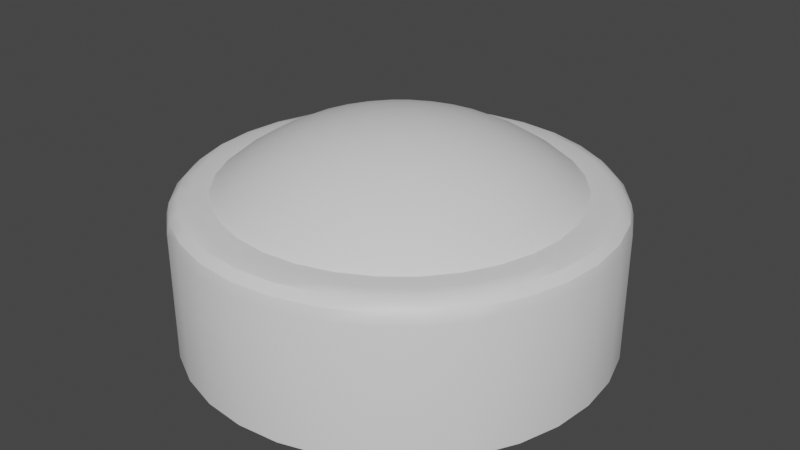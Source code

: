 # Source: pin.blend  (saved by Blender 2.91.10; exported with 4.5.12 LTS)
import bpy
from mathutils import Matrix  # noqa: F401  (used for matrix-valued properties, if any)

bpy.ops.wm.read_factory_settings(use_empty=True)
scene = bpy.context.scene
scene.name = 'Scene'

# ---- materials (node trees are filled in below, after node groups)
mat_material = bpy.data.materials.new('Material')
mat_material.use_transparent_shadow = False
mat_material_001 = bpy.data.materials.new('Material.001')
mat_material_001.use_transparent_shadow = False

# ---- node groups
ng_auto_smooth = bpy.data.node_groups.new('Auto Smooth', 'GeometryNodeTree')
_s = ng_auto_smooth.interface.new_socket(name='Geometry', in_out='OUTPUT', socket_type='NodeSocketGeometry')
_s = ng_auto_smooth.interface.new_socket(name='Geometry', in_out='INPUT', socket_type='NodeSocketGeometry')
_s = ng_auto_smooth.interface.new_socket(name='Angle', in_out='INPUT', socket_type='NodeSocketFloat')
_s.subtype = 'ANGLE'
_s.min_value = 0.0
_s.max_value = 3.142
ng_auto_smooth.is_modifier = True
_N = ng_auto_smooth.nodes; _L = ng_auto_smooth.links
n0 = _N.new('NodeGroupOutput'); n0.name = 'Group Output'; n0.location = (480, -100)
n1 = _N.new('NodeGroupInput'); n1.name = 'Group Input'; n1.location = (-420, -300)
n2 = _N.new('NodeGroupInput'); n2.name = 'Group Input.001'; n2.location = (-60, -100)
n3 = _N.new('GeometryNodeSetShadeSmooth'); n3.name = 'Set Shade Smooth'; n3.location = (120, -100)
n3.domain = 'EDGE'
n4 = _N.new('GeometryNodeSetShadeSmooth'); n4.name = 'Set Shade Smooth.001'; n4.location = (300, -100)
n5 = _N.new('GeometryNodeInputMeshEdgeAngle'); n5.name = 'Edge Angle'; n5.location = (-420, -220)
n6 = _N.new('GeometryNodeInputEdgeSmooth'); n6.name = 'Is Edge Smooth'; n6.location = (-60, -160)
n7 = _N.new('GeometryNodeInputShadeSmooth'); n7.name = 'Is Face Smooth'; n7.location = (-240, -340)
n8 = _N.new('FunctionNodeBooleanMath'); n8.name = 'Boolean Math'; n8.location = (-60, -220)
n9 = _N.new('FunctionNodeCompare'); n9.name = 'Compare'; n9.location = (-240, -180)
n9.operation = 'LESS_EQUAL'
_L.new(n5.outputs[0], n9.inputs[0])
_L.new(n4.outputs[0], n0.inputs[0])
_L.new(n1.outputs[1], n9.inputs[1])
_L.new(n9.outputs[0], n8.inputs[0])
_L.new(n7.outputs[0], n8.inputs[1])
_L.new(n2.outputs[0], n3.inputs[0])
_L.new(n6.outputs[0], n3.inputs[1])
_L.new(n3.outputs[0], n4.inputs[0])
_L.new(n8.outputs[0], n3.inputs[2])
n0.is_active_output = True

# ---- material node trees
mat_material.use_nodes = True; mat_material.node_tree.nodes.clear()
_N = mat_material.node_tree.nodes; _L = mat_material.node_tree.links
n0 = _N.new('ShaderNodeBsdfPrincipled'); n0.name = 'Principled BSDF'; n0.location = (10, 300)
n0.distribution = 'GGX'
n0.subsurface_method = 'BURLEY'
n0.inputs[3].default_value = 1.45
n0.inputs[27].default_value = (0.0, 0.0, 0.0, 1.0)
n0.inputs[28].default_value = 1.0
n1 = _N.new('ShaderNodeOutputMaterial'); n1.name = 'Material Output'; n1.location = (300, 300)
_L.new(n0.outputs[0], n1.inputs[0])
n1.is_active_output = True
mat_material_001.use_nodes = True; mat_material_001.node_tree.nodes.clear()
_N = mat_material_001.node_tree.nodes; _L = mat_material_001.node_tree.links
n0 = _N.new('ShaderNodeBsdfPrincipled'); n0.name = 'Principled BSDF'; n0.location = (10, 300)
n0.distribution = 'GGX'
n0.subsurface_method = 'BURLEY'
n0.inputs[3].default_value = 1.45
n0.inputs[27].default_value = (0.0, 0.0, 0.0, 1.0)
n0.inputs[28].default_value = 1.0
n1 = _N.new('ShaderNodeOutputMaterial'); n1.name = 'Material Output'; n1.location = (300, 300)
_L.new(n0.outputs[0], n1.inputs[0])
n1.is_active_output = True

# ---- world
world_world = bpy.data.worlds.new('World'); scene.world = world_world
world_world.use_nodes = True; world_world.node_tree.nodes.clear()
_N = world_world.node_tree.nodes; _L = world_world.node_tree.links
n0 = _N.new('ShaderNodeOutputWorld'); n0.name = 'World Output'; n0.location = (300, 300)
n1 = _N.new('ShaderNodeBackground'); n1.name = 'Background'; n1.location = (10, 300)
n1.inputs[0].default_value = (0.05088, 0.05088, 0.05088, 1.0)
_L.new(n1.outputs[0], n0.inputs[0])
n0.is_active_output = True
world_world.color = (0.05088, 0.05088, 0.05088)
world_world.use_sun_shadow = False
world_world.sun_shadow_jitter_overblur = 0.0

# ---- meshes
me_cylinder = bpy.data.meshes.new('Cylinder')
me_cylinder.from_pydata([(-4.085e-10, -0.0005016, 0.4989), (-4.085e-10, 0.06586, 0.4954), (0.01295, 0.06458, 0.4954), (0.02539, 0.06081, 0.4954), (0.03687, 0.05467, 0.4954), (0.04692, 0.04642, 0.4954), (0.05517, 0.03636, 0.4954), (0.06131, 0.02489, 0.4954), (0.06508, 0.01244, 0.4954), (0.06636, -0.0005016, 0.4954), (0.06508, -0.01345, 0.4954), (0.06131, -0.0259, 0.4954), (0.05517, -0.03737, 0.4954), (0.04692, -0.04742, 0.4954), (0.03687, -0.05568, 0.4954), (0.02539, -0.06181, 0.4954), (0.01295, -0.06558, 0.4954), (-4.085e-10, -0.06686, 0.4954), (-0.01295, -0.06558, 0.4954), (-0.02539, -0.06181, 0.4954), (-0.03687, -0.05568, 0.4954), (-0.04692, -0.04742, 0.4954), (-0.05517, -0.03737, 0.4954), (-0.06131, -0.0259, 0.4954), (-0.06508, -0.01345, 0.4954), (-0.06636, -0.0005016, 0.4954), (-0.06508, 0.01244, 0.4954), (-0.06131, 0.02489, 0.4954), (-0.05517, 0.03636, 0.4954), (-0.04692, 0.04642, 0.4954), (-0.03687, 0.05467, 0.4954), (-0.02539, 0.06081, 0.4954), (-0.01295, 0.06458, 0.4954), (-4.085e-10, 0.1315, 0.485), (0.02575, 0.129, 0.485), (0.05051, 0.1214, 0.485), (0.07333, 0.1092, 0.485), (0.09333, 0.09283, 0.485), (0.1097, 0.07283, 0.485), (0.1219, 0.05001, 0.485), (0.1295, 0.02525, 0.485), (0.132, -0.0005016, 0.485), (0.1295, -0.02625, 0.485), (0.1219, -0.05101, 0.485), (0.1097, -0.07383, 0.485), (0.09333, -0.09383, 0.485), (0.07333, -0.1102, 0.485), (0.05051, -0.1224, 0.485), (0.02575, -0.13, 0.485), (-4.085e-10, -0.1325, 0.485), (-0.02575, -0.13, 0.485), (-0.05051, -0.1224, 0.485), (-0.07333, -0.1102, 0.485), (-0.09333, -0.09383, 0.485), (-0.1097, -0.07383, 0.485), (-0.1219, -0.05101, 0.485), (-0.1295, -0.02625, 0.485), (-0.132, -0.0005016, 0.485), (-0.1295, 0.02525, 0.485), (-0.1219, 0.05001, 0.485), (-0.1097, 0.07283, 0.485), (-0.09333, 0.09283, 0.485), (-0.07333, 0.1092, 0.485), (-0.05051, 0.1214, 0.485), (-0.02575, 0.129, 0.485), (-4.085e-10, 0.1957, 0.4678), (0.03827, 0.1919, 0.4678), (0.07507, 0.1807, 0.4678), (0.109, 0.1626, 0.4678), (0.1387, 0.1382, 0.4678), (0.1631, 0.1085, 0.4678), (0.1812, 0.07457, 0.4678), (0.1924, 0.03777, 0.4678), (0.1962, -0.0005016, 0.4678), (0.1924, -0.03877, 0.4678), (0.1812, -0.07557, 0.4678), (0.1631, -0.1095, 0.4678), (0.1387, -0.1392, 0.4678), (0.109, -0.1636, 0.4678), (0.07507, -0.1817, 0.4678), (0.03827, -0.1929, 0.4678), (-4.085e-10, -0.1967, 0.4678), (-0.03827, -0.1929, 0.4678), (-0.07507, -0.1817, 0.4678), (-0.109, -0.1636, 0.4678), (-0.1387, -0.1392, 0.4678), (-0.1631, -0.1095, 0.4678), (-0.1812, -0.07557, 0.4678), (-0.1924, -0.03877, 0.4678), (-0.1962, -0.0005016, 0.4678), (-0.1924, 0.03777, 0.4678), (-0.1812, 0.07457, 0.4678), (-0.1631, 0.1085, 0.4678), (-0.1387, 0.1382, 0.4678), (-0.109, 0.1626, 0.4678), (-0.07507, 0.1807, 0.4678), (-0.03827, 0.1919, 0.4678), (-4.085e-10, 0.2577, 0.444), (0.05037, 0.2527, 0.444), (0.09881, 0.2381, 0.444), (0.1435, 0.2142, 0.444), (0.1826, 0.1821, 0.444), (0.2147, 0.143, 0.444), (0.2386, 0.09831, 0.444), (0.2532, 0.04987, 0.444), (0.2582, -0.0005016, 0.444), (0.2532, -0.05088, 0.444), (0.2386, -0.09931, 0.444), (0.2147, -0.144, 0.444), (0.1826, -0.1831, 0.444), (0.1435, -0.2152, 0.444), (0.09881, -0.2391, 0.444), (0.05037, -0.2537, 0.444), (-4.085e-10, -0.2587, 0.444), (-0.05037, -0.2537, 0.444), (-0.09881, -0.2391, 0.444), (-0.1435, -0.2152, 0.444), (-0.1826, -0.1831, 0.444), (-0.2147, -0.144, 0.444), (-0.2386, -0.09931, 0.444), (-0.2532, -0.05088, 0.444), (-0.2582, -0.0005016, 0.444), (-0.2532, 0.04987, 0.444), (-0.2386, 0.09831, 0.444), (-0.2147, 0.143, 0.444), (-0.1826, 0.1821, 0.444), (-0.1435, 0.2142, 0.444), (-0.09881, 0.2381, 0.444), (-0.05037, 0.2527, 0.444), (-4.085e-10, 0.3169, 0.4139), (0.06192, 0.3108, 0.4139), (0.1215, 0.2928, 0.4139), (0.1763, 0.2634, 0.4139), (0.2244, 0.2239, 0.4139), (0.2639, 0.1758, 0.4139), (0.2933, 0.121, 0.4139), (0.3113, 0.06142, 0.4139), (0.3174, -0.0005016, 0.4139), (0.3113, -0.06243, 0.4139), (0.2933, -0.122, 0.4139), (0.2639, -0.1768, 0.4139), (0.2244, -0.2249, 0.4139), (0.1763, -0.2644, 0.4139), (0.1215, -0.2938, 0.4139), (0.06192, -0.3118, 0.4139), (-4.085e-10, -0.3179, 0.4139), (-0.06192, -0.3118, 0.4139), (-0.1215, -0.2938, 0.4139), (-0.1763, -0.2644, 0.4139), (-0.2244, -0.2249, 0.4139), (-0.2639, -0.1768, 0.4139), (-0.2933, -0.122, 0.4139), (-0.3113, -0.06243, 0.4139), (-0.3174, -0.0005016, 0.4139), (-0.3113, 0.06142, 0.4139), (-0.2933, 0.121, 0.4139), (-0.2639, 0.1758, 0.4139), (-0.2244, 0.2239, 0.4139), (-0.1763, 0.2634, 0.4139), (-0.1215, 0.2928, 0.4139), (-0.06192, 0.3108, 0.4139), (-4.085e-10, 0.3726, 0.3777), (0.0728, 0.3655, 0.3777), (0.1428, 0.3442, 0.3777), (0.2073, 0.3098, 0.3777), (0.2639, 0.2634, 0.3777), (0.3103, 0.2068, 0.3777), (0.3447, 0.1423, 0.3777), (0.366, 0.0723, 0.3777), (0.3731, -0.0005016, 0.3777), (0.366, -0.0733, 0.3777), (0.3447, -0.1433, 0.3777), (0.3103, -0.2078, 0.3777), (0.2639, -0.2644, 0.3777), (0.2073, -0.3108, 0.3777), (0.1428, -0.3452, 0.3777), (0.0728, -0.3665, 0.3777), (-4.085e-10, -0.3736, 0.3777), (-0.0728, -0.3665, 0.3777), (-0.1428, -0.3452, 0.3777), (-0.2073, -0.3108, 0.3777), (-0.2639, -0.2644, 0.3777), (-0.3103, -0.2078, 0.3777), (-0.3447, -0.1433, 0.3777), (-0.366, -0.0733, 0.3777), (-0.3731, -0.0005016, 0.3777), (-0.366, 0.0723, 0.3777), (-0.3447, 0.1423, 0.3777), (-0.3103, 0.2068, 0.3777), (-0.2639, 0.2634, 0.3777), (-0.2073, 0.3098, 0.3777), (-0.1428, 0.3442, 0.3777), (-0.0728, 0.3655, 0.3777), (0.0, 0.5, 0.0), (0.09755, 0.4904, 0.0), (0.1913, 0.4619, 0.0), (0.2778, 0.4157, 0.0), (0.3536, 0.3536, 0.0), (0.4157, 0.2778, 0.0), (0.4619, 0.1913, 0.0), (0.4904, 0.09755, 0.0), (0.5, 3.062e-17, 0.0), (0.4904, -0.09755, 0.0), (0.4619, -0.1913, 0.0), (0.4157, -0.2778, 0.0), (0.3536, -0.3536, 0.0), (0.2778, -0.4157, 0.0), (0.1913, -0.4619, 0.0), (0.09755, -0.4904, 0.0), (6.123e-17, -0.5, 0.0), (-0.09755, -0.4904, 0.0), (-0.1913, -0.4619, 0.0), (-0.2778, -0.4157, 0.0), (-0.3536, -0.3536, 0.0), (-0.4157, -0.2778, 0.0), (-0.4619, -0.1913, 0.0), (-0.4904, -0.09755, 0.0), (-0.5, -9.185e-17, 0.0), (-0.4904, 0.09755, 0.0), (-0.4619, 0.1913, 0.0), (-0.4157, 0.2778, 0.0), (-0.3536, 0.3536, 0.0), (-0.2778, 0.4157, 0.0), (-0.1913, 0.4619, 0.0), (-0.09755, 0.4904, 0.0), (-0.2256, -0.3382, 0.351), (-4.085e-10, 0.4056, 0.351), (-4.085e-10, 0.4056, 0.351), (0.07923, 0.3978, 0.351), (-0.2872, -0.2877, 0.351), (0.1554, 0.3747, 0.351), (-0.3377, -0.2261, 0.351), (-0.3752, -0.1559, 0.351), (0.2256, 0.3372, 0.351), (0.2872, 0.2867, 0.351), (0.3377, 0.2251, 0.351), (0.3752, 0.1549, 0.351), (0.3983, 0.07873, 0.351), (-0.3983, -0.07973, 0.351), (0.4061, -0.0005016, 0.351), (-0.4061, -0.0005016, 0.351), (0.3983, -0.07973, 0.351), (-0.3983, 0.07873, 0.351), (0.3752, -0.1559, 0.351), (-0.3752, 0.1549, 0.351), (0.3377, -0.2261, 0.351), (-0.3377, 0.2251, 0.351), (0.2872, -0.2877, 0.351), (-0.2872, 0.2867, 0.351), (0.2256, -0.3382, 0.351), (-0.2256, 0.3372, 0.351), (0.1554, -0.3757, 0.351), (-0.1554, 0.3747, 0.351), (-0.07923, 0.3978, 0.351), (0.07923, -0.3988, 0.351), (-4.085e-10, -0.4066, 0.351), (-0.07923, -0.3988, 0.351), (-0.1554, -0.3757, 0.351), (0.0, 0.5, 0.301), (3.076e-18, 0.4498, 0.351), (0.0, 0.4933, 0.326), (0.0, 0.4749, 0.3443), (0.08774, 0.4411, 0.351), (0.09755, 0.4904, 0.301), (0.09264, 0.4658, 0.3443), (0.09623, 0.4838, 0.326), (0.1721, 0.4155, 0.351), (0.1913, 0.4619, 0.301), (0.1817, 0.4387, 0.3443), (0.1888, 0.4557, 0.326), (0.2499, 0.374, 0.351), (0.2778, 0.4157, 0.301), (0.2638, 0.3948, 0.3443), (0.274, 0.4101, 0.326), (0.318, 0.318, 0.351), (0.3536, 0.3536, 0.301), (0.3358, 0.3358, 0.3443), (0.3488, 0.3488, 0.326), (0.374, 0.2499, 0.351), (0.4157, 0.2778, 0.301), (0.3948, 0.2638, 0.3443), (0.4101, 0.274, 0.326), (0.4155, 0.1721, 0.351), (0.4619, 0.1913, 0.301), (0.4387, 0.1817, 0.3443), (0.4557, 0.1888, 0.326), (0.4411, 0.08774, 0.351), (0.4904, 0.09755, 0.301), (0.4658, 0.09264, 0.3443), (0.4838, 0.09623, 0.326), (0.4498, 0.0, 0.351), (0.5, 3.062e-17, 0.301), (0.4749, 0.0, 0.3443), (0.4933, 0.0, 0.326), (0.4411, -0.08774, 0.351), (0.4904, -0.09755, 0.301), (0.4658, -0.09264, 0.3443), (0.4838, -0.09623, 0.326), (0.4155, -0.1721, 0.351), (0.4619, -0.1913, 0.301), (0.4387, -0.1817, 0.3443), (0.4557, -0.1888, 0.326), (0.374, -0.2499, 0.351), (0.4157, -0.2778, 0.301), (0.3948, -0.2638, 0.3443), (0.4101, -0.274, 0.326), (0.318, -0.318, 0.351), (0.3536, -0.3536, 0.301), (0.3358, -0.3358, 0.3443), (0.3488, -0.3488, 0.326), (0.2499, -0.374, 0.351), (0.2778, -0.4157, 0.301), (0.2638, -0.3948, 0.3443), (0.274, -0.4101, 0.326), (0.1721, -0.4155, 0.351), (0.1913, -0.4619, 0.301), (0.1817, -0.4387, 0.3443), (0.1888, -0.4557, 0.326), (0.08774, -0.4411, 0.351), (0.09755, -0.4904, 0.301), (0.09264, -0.4658, 0.3443), (0.09623, -0.4838, 0.326), (5.508e-17, -0.4498, 0.351), (6.123e-17, -0.5, 0.301), (0.0, -0.4749, 0.3443), (0.0, -0.4933, 0.326), (-0.09755, -0.4904, 0.301), (-0.08774, -0.4411, 0.351), (-0.09623, -0.4838, 0.326), (-0.09264, -0.4658, 0.3443), (-0.1721, -0.4155, 0.351), (-0.1913, -0.4619, 0.301), (-0.1817, -0.4387, 0.3443), (-0.1888, -0.4557, 0.326), (-0.2499, -0.374, 0.351), (-0.2778, -0.4157, 0.301), (-0.2638, -0.3948, 0.3443), (-0.274, -0.4101, 0.326), (-0.318, -0.318, 0.351), (-0.3536, -0.3536, 0.301), (-0.3358, -0.3358, 0.3443), (-0.3488, -0.3488, 0.326), (-0.4157, -0.2778, 0.301), (-0.374, -0.2499, 0.351), (-0.4101, -0.274, 0.326), (-0.3948, -0.2638, 0.3443), (-0.4155, -0.1721, 0.351), (-0.4619, -0.1913, 0.301), (-0.4387, -0.1817, 0.3443), (-0.4557, -0.1888, 0.326), (-0.4411, -0.08774, 0.351), (-0.4904, -0.09755, 0.301), (-0.4658, -0.09264, 0.3443), (-0.4838, -0.09623, 0.326), (-0.4498, 0.0, 0.351), (-0.5, -9.185e-17, 0.301), (-0.4749, 0.0, 0.3443), (-0.4933, 0.0, 0.326), (-0.4411, 0.08774, 0.351), (-0.4904, 0.09755, 0.301), (-0.4658, 0.09264, 0.3443), (-0.4838, 0.09623, 0.326), (-0.4155, 0.1721, 0.351), (-0.4619, 0.1913, 0.301), (-0.4387, 0.1817, 0.3443), (-0.4557, 0.1888, 0.326), (-0.374, 0.2499, 0.351), (-0.4157, 0.2778, 0.301), (-0.3948, 0.2638, 0.3443), (-0.4101, 0.274, 0.326), (-0.318, 0.318, 0.351), (-0.3536, 0.3536, 0.301), (-0.3358, 0.3358, 0.3443), (-0.3488, 0.3488, 0.326), (-0.2499, 0.374, 0.351), (-0.2778, 0.4157, 0.301), (-0.2638, 0.3948, 0.3443), (-0.274, 0.4101, 0.326), (-0.1913, 0.4619, 0.301), (-0.1721, 0.4155, 0.351), (-0.1888, 0.4557, 0.326), (-0.1817, 0.4387, 0.3443), (-0.08774, 0.4411, 0.351), (-0.09755, 0.4904, 0.301), (-0.09264, 0.4658, 0.3443), (-0.09623, 0.4838, 0.326)], [], [(0, 2, 1), (0, 3, 2), (0, 4, 3), (0, 5, 4), (0, 6, 5), (0, 7, 6), (0, 8, 7), (0, 9, 8), (0, 10, 9), (0, 11, 10), (0, 12, 11), (0, 13, 12), (0, 14, 13), (0, 15, 14), (0, 16, 15), (0, 17, 16), (0, 18, 17), (0, 19, 18), (0, 20, 19), (0, 21, 20), (0, 22, 21), (0, 23, 22), (0, 24, 23), (0, 25, 24), (0, 26, 25), (0, 27, 26), (0, 28, 27), (0, 29, 28), (0, 30, 29), (0, 31, 30), (0, 32, 31), (0, 1, 32), (1, 2, 34, 33), (2, 3, 35, 34), (3, 4, 36, 35), (4, 5, 37, 36), (5, 6, 38, 37), (6, 7, 39, 38), (7, 8, 40, 39), (8, 9, 41, 40), (9, 10, 42, 41), (10, 11, 43, 42), (11, 12, 44, 43), (12, 13, 45, 44), (13, 14, 46, 45), (14, 15, 47, 46), (15, 16, 48, 47), (16, 17, 49, 48), (17, 18, 50, 49), (18, 19, 51, 50), (19, 20, 52, 51), (20, 21, 53, 52), (21, 22, 54, 53), (22, 23, 55, 54), (23, 24, 56, 55), (24, 25, 57, 56), (25, 26, 58, 57), (26, 27, 59, 58), (27, 28, 60, 59), (28, 29, 61, 60), (29, 30, 62, 61), (30, 31, 63, 62), (31, 32, 64, 63), (32, 1, 33, 64), (33, 34, 66, 65), (34, 35, 67, 66), (35, 36, 68, 67), (36, 37, 69, 68), (37, 38, 70, 69), (38, 39, 71, 70), (39, 40, 72, 71), (40, 41, 73, 72), (41, 42, 74, 73), (42, 43, 75, 74), (43, 44, 76, 75), (44, 45, 77, 76), (45, 46, 78, 77), (46, 47, 79, 78), (47, 48, 80, 79), (48, 49, 81, 80), (49, 50, 82, 81), (50, 51, 83, 82), (51, 52, 84, 83), (52, 53, 85, 84), (53, 54, 86, 85), (54, 55, 87, 86), (55, 56, 88, 87), (56, 57, 89, 88), (57, 58, 90, 89), (58, 59, 91, 90), (59, 60, 92, 91), (60, 61, 93, 92), (61, 62, 94, 93), (62, 63, 95, 94), (63, 64, 96, 95), (64, 33, 65, 96), (65, 66, 98, 97), (66, 67, 99, 98), (67, 68, 100, 99), (68, 69, 101, 100), (69, 70, 102, 101), (70, 71, 103, 102), (71, 72, 104, 103), (72, 73, 105, 104), (73, 74, 106, 105), (74, 75, 107, 106), (75, 76, 108, 107), (76, 77, 109, 108), (77, 78, 110, 109), (78, 79, 111, 110), (79, 80, 112, 111), (80, 81, 113, 112), (81, 82, 114, 113), (82, 83, 115, 114), (83, 84, 116, 115), (84, 85, 117, 116), (85, 86, 118, 117), (86, 87, 119, 118), (87, 88, 120, 119), (88, 89, 121, 120), (89, 90, 122, 121), (90, 91, 123, 122), (91, 92, 124, 123), (92, 93, 125, 124), (93, 94, 126, 125), (94, 95, 127, 126), (95, 96, 128, 127), (96, 65, 97, 128), (97, 98, 130, 129), (98, 99, 131, 130), (99, 100, 132, 131), (100, 101, 133, 132), (101, 102, 134, 133), (102, 103, 135, 134), (103, 104, 136, 135), (104, 105, 137, 136), (105, 106, 138, 137), (106, 107, 139, 138), (107, 108, 140, 139), (108, 109, 141, 140), (109, 110, 142, 141), (110, 111, 143, 142), (111, 112, 144, 143), (112, 113, 145, 144), (113, 114, 146, 145), (114, 115, 147, 146), (115, 116, 148, 147), (116, 117, 149, 148), (117, 118, 150, 149), (118, 119, 151, 150), (119, 120, 152, 151), (120, 121, 153, 152), (121, 122, 154, 153), (122, 123, 155, 154), (123, 124, 156, 155), (124, 125, 157, 156), (125, 126, 158, 157), (126, 127, 159, 158), (127, 128, 160, 159), (128, 97, 129, 160), (129, 130, 162, 161), (130, 131, 163, 162), (131, 132, 164, 163), (132, 133, 165, 164), (133, 134, 166, 165), (134, 135, 167, 166), (135, 136, 168, 167), (136, 137, 169, 168), (137, 138, 170, 169), (138, 139, 171, 170), (139, 140, 172, 171), (140, 141, 173, 172), (141, 142, 174, 173), (142, 143, 175, 174), (143, 144, 176, 175), (144, 145, 177, 176), (145, 146, 178, 177), (146, 147, 179, 178), (147, 148, 180, 179), (148, 149, 181, 180), (149, 150, 182, 181), (150, 151, 183, 182), (151, 152, 184, 183), (152, 153, 185, 184), (153, 154, 186, 185), (154, 155, 187, 186), (155, 156, 188, 187), (156, 157, 189, 188), (157, 158, 190, 189), (158, 159, 191, 190), (159, 160, 192, 191), (160, 129, 161, 192), (382, 253, 227, 226, 259), (267, 271, 196, 195), (271, 275, 197, 196), (275, 279, 198, 197), (279, 283, 199, 198), (283, 287, 200, 199), (287, 291, 201, 200), (291, 295, 202, 201), (295, 299, 203, 202), (299, 303, 204, 203), (303, 307, 205, 204), (307, 311, 206, 205), (311, 315, 207, 206), (315, 319, 208, 207), (319, 323, 209, 208), (323, 326, 210, 209), (326, 331, 211, 210), (331, 335, 212, 211), (335, 339, 213, 212), (339, 342, 214, 213), (342, 347, 215, 214), (347, 351, 216, 215), (351, 355, 217, 216), (355, 359, 218, 217), (359, 363, 219, 218), (363, 367, 220, 219), (367, 371, 221, 220), (371, 375, 222, 221), (375, 378, 223, 222), (378, 383, 224, 223), (258, 263, 194, 193), (227, 161, 162, 228, 226), (228, 162, 163, 230), (230, 163, 164, 233), (233, 164, 165, 234), (234, 165, 166, 235), (235, 166, 167, 236), (236, 167, 168, 237), (237, 168, 169, 239), (239, 169, 170, 241), (241, 170, 171, 243), (243, 171, 172, 245), (245, 172, 173, 247), (247, 173, 174, 249), (249, 174, 175, 251), (251, 175, 176, 254), (254, 176, 177, 255), (255, 177, 178, 256), (256, 178, 179, 257), (257, 179, 180, 225), (225, 180, 181, 229), (229, 181, 182, 231), (231, 182, 183, 232), (232, 183, 184, 238), (238, 184, 185, 240), (185, 186, 242, 240), (186, 187, 244, 242), (187, 188, 246, 244), (188, 189, 248, 246), (189, 190, 250, 248), (190, 191, 252, 250), (191, 192, 253, 252), (192, 161, 227, 253), (220, 221, 222, 223, 224, 193, 194, 195, 196, 197, 198, 199, 200, 201, 202, 203, 204, 205, 206, 207, 208, 209, 210, 211, 212, 213, 214, 215, 216, 217, 218, 219), (314, 251, 254, 255, 322, 318), (263, 267, 195, 194), (259, 262, 264, 261), (261, 264, 265, 260), (260, 265, 263, 258), (262, 266, 268, 264), (264, 268, 269, 265), (265, 269, 267, 263), (266, 270, 272, 268), (268, 272, 273, 269), (269, 273, 271, 267), (270, 274, 276, 272), (272, 276, 277, 273), (273, 277, 275, 271), (274, 278, 280, 276), (276, 280, 281, 277), (277, 281, 279, 275), (278, 282, 284, 280), (280, 284, 285, 281), (281, 285, 283, 279), (282, 286, 288, 284), (284, 288, 289, 285), (285, 289, 287, 283), (286, 290, 292, 288), (288, 292, 293, 289), (289, 293, 291, 287), (290, 294, 296, 292), (292, 296, 297, 293), (293, 297, 295, 291), (294, 298, 300, 296), (296, 300, 301, 297), (297, 301, 299, 295), (298, 302, 304, 300), (300, 304, 305, 301), (301, 305, 303, 299), (302, 306, 308, 304), (304, 308, 309, 305), (305, 309, 307, 303), (306, 310, 312, 308), (308, 312, 313, 309), (309, 313, 311, 307), (310, 314, 316, 312), (312, 316, 317, 313), (313, 317, 315, 311), (314, 318, 320, 316), (316, 320, 321, 317), (317, 321, 319, 315), (318, 322, 324, 320), (320, 324, 325, 321), (321, 325, 323, 319), (327, 330, 332, 329), (329, 332, 333, 328), (328, 333, 331, 326), (330, 334, 336, 332), (332, 336, 337, 333), (333, 337, 335, 331), (334, 338, 340, 336), (336, 340, 341, 337), (337, 341, 339, 335), (343, 346, 348, 345), (345, 348, 349, 344), (344, 349, 347, 342), (346, 350, 352, 348), (348, 352, 353, 349), (349, 353, 351, 347), (350, 354, 356, 352), (352, 356, 357, 353), (353, 357, 355, 351), (354, 358, 360, 356), (356, 360, 361, 357), (357, 361, 359, 355), (358, 362, 364, 360), (360, 364, 365, 361), (361, 365, 363, 359), (362, 366, 368, 364), (364, 368, 369, 365), (365, 369, 367, 363), (366, 370, 372, 368), (368, 372, 373, 369), (369, 373, 371, 367), (379, 382, 384, 381), (381, 384, 385, 380), (380, 385, 383, 378), (370, 374, 376, 372), (372, 376, 377, 373), (373, 377, 375, 371), (258, 383, 385, 260), (260, 385, 384, 261), (261, 384, 382, 259), (322, 327, 329, 324), (324, 329, 328, 325), (325, 328, 326, 323), (338, 343, 345, 340), (340, 345, 344, 341), (341, 344, 342, 339), (374, 379, 381, 376), (376, 381, 380, 377), (377, 380, 378, 375), (383, 258, 193, 224), (229, 338, 334, 330, 327, 322, 255, 256, 257, 225), (382, 379, 252, 253), (379, 374, 250, 252), (374, 370, 248, 250), (370, 366, 362, 244, 246, 248), (244, 362, 358, 354, 240, 242), (240, 354, 350, 346, 232, 238), (232, 346, 343, 338, 229, 231), (306, 247, 249, 251, 314, 310), (298, 243, 245, 247, 306, 302), (290, 239, 241, 243, 298, 294), (282, 236, 237, 239, 290, 286), (230, 266, 262, 259, 226, 228), (278, 274, 234, 235, 236, 282), (274, 270, 266, 230, 233, 234)])
me_cylinder.polygons.foreach_set('use_smooth', [True] * 370)
me_cylinder.polygons.foreach_set('material_index', [1, 1, 1, 1, 1, 1, 1, 1, 1, 1, 1, 1, 1, 1, 1, 1, 1, 1, 1, 1, 1, 1, 1, 1, 1, 1, 1, 1, 1, 1, 1, 1, 1, 1, 1, 1, 1, 1, 1, 1, 1, 1, 1, 1, 1, 1, 1, 1, 1, 1, 1, 1, 1, 1, 1, 1, 1, 1, 1, 1, 1, 1, 1, 1, 1, 1, 1, 1, 1, 1, 1, 1, 1, 1, 1, 1, 1, 1, 1, 1, 1, 1, 1, 1, 1, 1, 1, 1, 1, 1, 1, 1, 1, 1, 1, 1, 1, 1, 1, 1, 1, 1, 1, 1, 1, 1, 1, 1, 1, 1, 1, 1, 1, 1, 1, 1, 1, 1, 1, 1, 1, 1, 1, 1, 1, 1, 1, 1, 1, 1, 1, 1, 1, 1, 1, 1, 1, 1, 1, 1, 1, 1, 1, 1, 1, 1, 1, 1, 1, 1, 1, 1, 1, 1, 1, 1, 1, 1, 1, 1, 1, 1, 1, 1, 1, 1, 1, 1, 1, 1, 1, 1, 1, 1, 1, 1, 1, 1, 1, 1, 1, 1, 1, 1, 1, 1, 1, 1, 1, 1, 1, 1, 0, 0, 0, 0, 0, 0, 0, 0, 0, 0, 0, 0, 0, 0, 0, 0, 0, 0, 0, 0, 0, 0, 0, 0, 0, 0, 0, 0, 0, 0, 0, 1, 1, 1, 1, 1, 1, 1, 1, 1, 1, 1, 1, 1, 1, 1, 1, 1, 1, 1, 1, 1, 1, 1, 1, 1, 1, 1, 1, 1, 1, 1, 1, 0, 0, 0, 0, 0, 0, 0, 0, 0, 0, 0, 0, 0, 0, 0, 0, 0, 0, 0, 0, 0, 0, 0, 0, 0, 0, 0, 0, 0, 0, 0, 0, 0, 0, 0, 0, 0, 0, 0, 0, 0, 0, 0, 0, 0, 0, 0, 0, 0, 0, 0, 0, 0, 0, 0, 0, 0, 0, 0, 0, 0, 0, 0, 0, 0, 0, 0, 0, 0, 0, 0, 0, 0, 0, 0, 0, 0, 0, 0, 0, 0, 0, 0, 0, 0, 0, 0, 0, 0, 0, 0, 0, 0, 0, 0, 0, 0, 0, 0, 0, 0, 0, 0, 0, 0, 0, 0, 0, 0, 0, 0, 0, 0, 0, 0])
me_cylinder.materials.append(mat_material)
me_cylinder.materials.append(mat_material_001)
me_cylinder.use_remesh_fix_poles = True
me_cylinder.use_remesh_preserve_attributes = False
me_cylinder.use_mirror_vertex_groups = False
me_cylinder.update()

# ---- objects
ob_pin = bpy.data.objects.new('pin', me_cylinder)

# ---- transforms, parenting, visibility, modifiers, constraints
ob_pin.location = (0.0, 0.0, 0.0)
ob_pin.lineart.crease_threshold = 0.0
_m = ob_pin.modifiers.new('Auto Smooth', 'NODES')
_m.node_group = ng_auto_smooth
_gi = [s.identifier for s in ng_auto_smooth.interface.items_tree if s.item_type == 'SOCKET' and s.in_out == 'INPUT']
_m[_gi[1]] = 0.5236  # Angle

# ---- collection membership
scene.collection.objects.link(ob_pin)

# ---- scene / render settings (as saved in the file)
scene.frame_start = 1; scene.frame_end = 250; scene.frame_set(1)
scene.render.engine = 'BLENDER_EEVEE_NEXT'
scene.cycles.use_denoising = False
scene.cycles.samples = 128
scene.cycles.sampling_pattern = 'TABULATED_SOBOL'
scene.cycles.use_adaptive_sampling = False
scene.cycles.use_light_tree = False
scene.eevee.use_gtao = True
scene.view_settings.view_transform = 'Filmic'
bpy.context.view_layer.update()

# ---- added for rendering (the .blend has no active camera and no usable light): camera, sun
cam_auto = bpy.data.cameras.new('AutoCamera')
cam_auto.lens = 50.0
cam_auto.sensor_width = 36.0
cam_auto.clip_end = 1000.0
ob_auto_camera = bpy.data.objects.new('AutoCamera', cam_auto)
scene.collection.objects.link(ob_auto_camera)
ob_auto_camera.location = (1.3875, -1.665, 1.35946)
ob_auto_camera.rotation_euler = (1.09748, -7.21219e-08, 0.694738)
scene.camera = ob_auto_camera
light_auto_sun = bpy.data.lights.new('AutoSun', 'SUN')
light_auto_sun.energy = 3.0
light_auto_sun.angle = 0.0523599
ob_auto_sun = bpy.data.objects.new('AutoSun', light_auto_sun)
scene.collection.objects.link(ob_auto_sun)
ob_auto_sun.rotation_euler = (0.872665, 0.174533, 0.523599)
bpy.context.view_layer.update()

